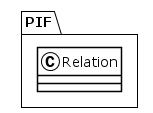

The diagram above was rendered by PlantUML. Its source (embedded in the PNG):
@startuml
!theme plain
package PIF {
class Relation {
}
}
@enduml